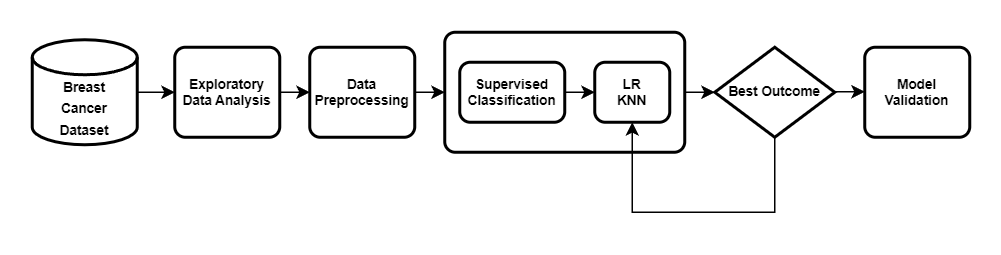

The diagram above was exported from draw.io. Its source (the exported page's mxGraphModel, read from the mxfile embedded in the PNG):
<mxGraphModel dx="1418" dy="820" grid="1" gridSize="10" guides="1" tooltips="1" connect="1" arrows="1" fold="1" page="1" pageScale="1" pageWidth="827" pageHeight="1169" math="0" shadow="0">
  <root>
    <mxCell id="0" />
    <mxCell id="1" parent="0" />
    <mxCell id="lm_uorPnjNU8nM0htZaa-1" value="" style="strokeWidth=2;html=1;shape=mxgraph.flowchart.database;whiteSpace=wrap;" parent="1" vertex="1">
      <mxGeometry x="90" y="75" width="70" height="70" as="geometry" />
    </mxCell>
    <mxCell id="lm_uorPnjNU8nM0htZaa-2" value="&lt;font size=&quot;1&quot; style=&quot;&quot;&gt;&lt;b style=&quot;font-size: 9px;&quot;&gt;Breast Cancer Dataset&lt;/b&gt;&lt;/font&gt;" style="text;html=1;strokeColor=none;fillColor=none;align=center;verticalAlign=middle;whiteSpace=wrap;rounded=0;" parent="1" vertex="1">
      <mxGeometry x="95" y="100" width="60" height="40" as="geometry" />
    </mxCell>
    <mxCell id="lm_uorPnjNU8nM0htZaa-3" value="" style="endArrow=classic;html=1;rounded=0;fontSize=8;exitX=1;exitY=0.5;exitDx=0;exitDy=0;exitPerimeter=0;entryX=0;entryY=0.5;entryDx=0;entryDy=0;" parent="1" source="lm_uorPnjNU8nM0htZaa-1" target="lm_uorPnjNU8nM0htZaa-4" edge="1">
      <mxGeometry width="50" height="50" relative="1" as="geometry">
        <mxPoint x="425" y="310" as="sourcePoint" />
        <mxPoint x="205" y="110" as="targetPoint" />
      </mxGeometry>
    </mxCell>
    <mxCell id="lm_uorPnjNU8nM0htZaa-4" value="&lt;font style=&quot;font-size: 9px;&quot;&gt;&lt;b&gt;Exploratory Data Analysis&lt;/b&gt;&lt;/font&gt;" style="rounded=1;whiteSpace=wrap;html=1;absoluteArcSize=1;arcSize=14;strokeWidth=2;fontSize=8;" parent="1" vertex="1">
      <mxGeometry x="185" y="80" width="70" height="60" as="geometry" />
    </mxCell>
    <mxCell id="lm_uorPnjNU8nM0htZaa-6" value="&lt;font style=&quot;font-size: 9px;&quot;&gt;&lt;b&gt;Data Preprocessing&lt;br&gt;&lt;/b&gt;&lt;/font&gt;" style="rounded=1;whiteSpace=wrap;html=1;absoluteArcSize=1;arcSize=14;strokeWidth=2;fontSize=8;" parent="1" vertex="1">
      <mxGeometry x="275" y="80" width="70" height="60" as="geometry" />
    </mxCell>
    <mxCell id="lm_uorPnjNU8nM0htZaa-7" value="" style="endArrow=classic;html=1;rounded=0;fontSize=8;exitX=1;exitY=0.5;exitDx=0;exitDy=0;entryX=0;entryY=0.5;entryDx=0;entryDy=0;" parent="1" source="lm_uorPnjNU8nM0htZaa-4" target="lm_uorPnjNU8nM0htZaa-6" edge="1">
      <mxGeometry width="50" height="50" relative="1" as="geometry">
        <mxPoint x="285" y="109.67" as="sourcePoint" />
        <mxPoint x="295" y="130" as="targetPoint" />
      </mxGeometry>
    </mxCell>
    <mxCell id="lm_uorPnjNU8nM0htZaa-8" value="" style="rounded=1;whiteSpace=wrap;html=1;absoluteArcSize=1;arcSize=14;strokeWidth=2;fontSize=9;" parent="1" vertex="1">
      <mxGeometry x="365" y="70" width="160" height="80" as="geometry" />
    </mxCell>
    <mxCell id="lm_uorPnjNU8nM0htZaa-9" value="&lt;b&gt;Supervised Classification&lt;/b&gt;" style="rounded=1;whiteSpace=wrap;html=1;absoluteArcSize=1;arcSize=14;strokeWidth=2;fontSize=9;" parent="1" vertex="1">
      <mxGeometry x="375" y="90" width="70" height="40" as="geometry" />
    </mxCell>
    <mxCell id="lm_uorPnjNU8nM0htZaa-10" value="" style="endArrow=classic;html=1;rounded=0;fontSize=8;exitX=1;exitY=0.5;exitDx=0;exitDy=0;entryX=0;entryY=0.5;entryDx=0;entryDy=0;" parent="1" source="lm_uorPnjNU8nM0htZaa-6" target="lm_uorPnjNU8nM0htZaa-8" edge="1">
      <mxGeometry width="50" height="50" relative="1" as="geometry">
        <mxPoint x="405" y="109.66999999999996" as="sourcePoint" />
        <mxPoint x="415" y="140" as="targetPoint" />
      </mxGeometry>
    </mxCell>
    <mxCell id="lm_uorPnjNU8nM0htZaa-11" value="&lt;b&gt;LR&lt;br&gt;KNN&lt;br&gt;&lt;/b&gt;" style="rounded=1;whiteSpace=wrap;html=1;absoluteArcSize=1;arcSize=14;strokeWidth=2;fontSize=9;" parent="1" vertex="1">
      <mxGeometry x="465" y="90" width="50" height="40" as="geometry" />
    </mxCell>
    <mxCell id="lm_uorPnjNU8nM0htZaa-12" value="" style="endArrow=classic;html=1;rounded=0;fontSize=8;entryX=0;entryY=0.5;entryDx=0;entryDy=0;exitX=1;exitY=0.5;exitDx=0;exitDy=0;" parent="1" source="lm_uorPnjNU8nM0htZaa-9" target="lm_uorPnjNU8nM0htZaa-11" edge="1">
      <mxGeometry width="50" height="50" relative="1" as="geometry">
        <mxPoint x="435" y="260" as="sourcePoint" />
        <mxPoint x="565" y="109.66999999999996" as="targetPoint" />
      </mxGeometry>
    </mxCell>
    <mxCell id="lm_uorPnjNU8nM0htZaa-13" value="&lt;b&gt;Best Outcome&lt;/b&gt;" style="strokeWidth=2;html=1;shape=mxgraph.flowchart.decision;whiteSpace=wrap;fontSize=9;" parent="1" vertex="1">
      <mxGeometry x="545" y="80" width="80" height="60" as="geometry" />
    </mxCell>
    <mxCell id="lm_uorPnjNU8nM0htZaa-14" value="" style="endArrow=classic;html=1;rounded=0;fontSize=8;exitX=1;exitY=0.5;exitDx=0;exitDy=0;" parent="1" source="lm_uorPnjNU8nM0htZaa-8" edge="1">
      <mxGeometry width="50" height="50" relative="1" as="geometry">
        <mxPoint x="645" y="109.66999999999996" as="sourcePoint" />
        <mxPoint x="545" y="110" as="targetPoint" />
      </mxGeometry>
    </mxCell>
    <mxCell id="lm_uorPnjNU8nM0htZaa-15" value="" style="endArrow=classic;html=1;rounded=0;fontSize=9;exitX=0.5;exitY=1;exitDx=0;exitDy=0;exitPerimeter=0;entryX=0.5;entryY=1;entryDx=0;entryDy=0;" parent="1" source="lm_uorPnjNU8nM0htZaa-13" target="lm_uorPnjNU8nM0htZaa-11" edge="1">
      <mxGeometry width="50" height="50" relative="1" as="geometry">
        <mxPoint x="585" y="200" as="sourcePoint" />
        <mxPoint x="465" y="190" as="targetPoint" />
        <Array as="points">
          <mxPoint x="585" y="190" />
          <mxPoint x="490" y="190" />
        </Array>
      </mxGeometry>
    </mxCell>
    <mxCell id="lm_uorPnjNU8nM0htZaa-16" value="&lt;b&gt;Model Validation&lt;/b&gt;" style="rounded=1;whiteSpace=wrap;html=1;absoluteArcSize=1;arcSize=14;strokeWidth=2;fontSize=9;" parent="1" vertex="1">
      <mxGeometry x="645" y="80" width="70" height="60" as="geometry" />
    </mxCell>
    <mxCell id="lm_uorPnjNU8nM0htZaa-19" value="" style="endArrow=classic;html=1;rounded=0;fontSize=8;exitX=1;exitY=0.5;exitDx=0;exitDy=0;" parent="1" edge="1">
      <mxGeometry width="50" height="50" relative="1" as="geometry">
        <mxPoint x="625" y="109.67" as="sourcePoint" />
        <mxPoint x="645" y="109.67" as="targetPoint" />
      </mxGeometry>
    </mxCell>
  </root>
</mxGraphModel>